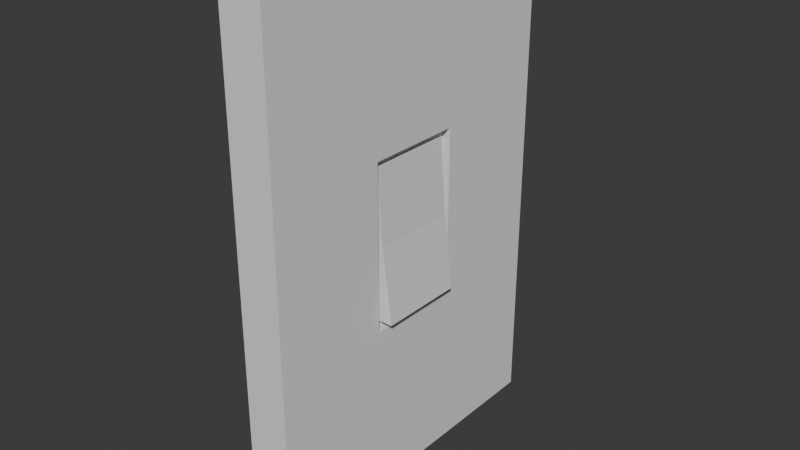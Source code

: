 # Source: Switch-Off.blend  (saved by Blender 5.0.119; exported with 4.5.12 LTS)
import bpy
from mathutils import Matrix  # noqa: F401  (used for matrix-valued properties, if any)

bpy.ops.wm.read_factory_settings(use_empty=True)
scene = bpy.context.scene
scene.name = 'Scene'

# ---- collections
col_collection = bpy.data.collections.new('Collection'); scene.collection.children.link(col_collection)

# ---- materials (node trees are filled in below, after node groups)
mat_switch_material = bpy.data.materials.new('Switch-Material')
mat_switch_material.alpha_threshold = 0.0
mat_switch_material.use_backface_culling_lightprobe_volume = False
mat_switch_material.roughness = 0.5
mat_switch_material.line_color = (0.0, 0.0, 0.0, 1.0)

# ---- material node trees
mat_switch_material.use_nodes = True; mat_switch_material.node_tree.nodes.clear()
_N = mat_switch_material.node_tree.nodes; _L = mat_switch_material.node_tree.links
n0 = _N.new('ShaderNodeOutputMaterial'); n0.name = 'Material Output'; n0.location = (200, 100)
n1 = _N.new('ShaderNodeBsdfPrincipled'); n1.name = 'Principled BSDF'; n1.location = (-200, 100)
n1.inputs[2].default_value = 1.0
_L.new(n1.outputs[0], n0.inputs[0])
n0.is_active_output = True

# ---- world
world_world = bpy.data.worlds.new('World'); scene.world = world_world
world_world.use_nodes = True; world_world.node_tree.nodes.clear()
_N = world_world.node_tree.nodes; _L = world_world.node_tree.links
n0 = _N.new('ShaderNodeOutputWorld'); n0.name = 'World Output'; n0.location = (200, 100)
n1 = _N.new('ShaderNodeBackground'); n1.name = 'Background'; n1.location = (-200, 100)
n1.inputs[0].default_value = (0.05088, 0.05088, 0.05088, 1.0)
_L.new(n1.outputs[0], n0.inputs[0])
n0.is_active_output = True
world_world.color = (0.05088, 0.05088, 0.05088)
world_world.sun_shadow_jitter_overblur = 0.0

# ---- meshes
me_cube_001 = bpy.data.meshes.new('Cube.001')
me_cube_001.from_pydata([(0.02552, 0.05781, 0.09777), (0.02552, 0.05781, -0.09777), (0.02552, -0.05781, 0.09777), (0.02552, -0.05781, -0.09777), (-0.02552, 0.2, 0.3), (-0.02552, 0.2, -0.3), (-0.02552, -0.2, 0.3), (-0.02552, -0.2, -0.3), (0.02552, 0.2, 0.3), (0.02552, 0.2, -0.3), (0.02552, -0.2, 0.3), (0.02552, -0.2, -0.3), (0.0197, 0.05152, 0.08833), (0.03698, 0.05152, -0.08833), (0.0197, -0.05152, 0.08833), (0.03698, -0.05152, -0.08833), (0.02552, 0.05781, 0.09777), (0.02552, 0.05781, -0.09777), (0.02552, -0.05781, 0.09777), (0.02552, -0.05781, -0.09777), (0.01633, 0.05781, 0.09777), (0.01633, 0.05781, -0.09777), (0.01633, -0.05781, 0.09777), (0.01633, -0.05781, -0.09777), (0.01633, 0.05152, 0.08833), (0.01633, 0.05152, -0.08833), (0.01633, -0.05152, 0.08833), (0.01633, -0.05152, -0.08833), (0.02552, 0.2, 0.0), (-0.02552, -0.2, 0.0), (0.02552, -0.2, 0.0), (-0.02552, 0.2, 0.0), (0.02552, 0.05781, 0.0), (0.02552, -0.05781, 0.0), (0.02552, 0.05781, 0.0), (0.02552, -0.05781, 0.0), (0.02552, 0.05152, 0.0), (0.02552, -0.05152, 0.0), (0.01633, 0.05781, 0.0), (0.01633, -0.05781, 0.0), (0.01633, 0.05152, 0.0), (0.01633, -0.05152, 0.0)], [], [(8, 4, 6, 10), (30, 10, 6, 29), (29, 6, 4, 31), (5, 9, 11, 7), (0, 2, 18, 16), (31, 4, 8, 28), (32, 1, 9, 28), (33, 2, 10, 30), (2, 0, 8, 10), (1, 3, 11, 9), (36, 12, 14, 37), (32, 0, 16, 34), (3, 1, 17, 19), (33, 3, 19, 35), (37, 14, 26, 41), (34, 16, 20, 38), (13, 15, 27, 25), (16, 18, 22, 20), (40, 25, 21, 38), (41, 26, 22, 39), (26, 24, 20, 22), (25, 27, 23, 21), (19, 17, 21, 23), (35, 19, 23, 39), (14, 12, 24, 26), (36, 13, 25, 40), (12, 36, 40, 24), (18, 35, 39, 22), (27, 41, 39, 23), (24, 40, 38, 20), (17, 34, 38, 21), (15, 37, 41, 27), (2, 33, 35, 18), (1, 32, 34, 17), (13, 36, 37, 15), (3, 33, 30, 11), (0, 32, 28, 8), (5, 31, 28, 9), (7, 29, 31, 5), (11, 30, 29, 7)])
_uv = me_cube_001.uv_layers.new(name='UVMap')
_uv.uv.foreach_set('vector', [0.625, 0.5, 0.875, 0.5, 0.875, 0.75, 0.625, 0.75, 0.5, 0.75, 0.625, 0.75, 0.625, 1.0, 0.5, 1.0, 0.5, 0.0, 0.625, 0.0, 0.625, 0.25, 0.5, 0.25, 0.125, 0.5, 0.375, 0.5, 0.375, 0.75, 0.125, 0.75, 0.6, 0.525, 0.6, 0.725, 0.6, 0.725, 0.6, 0.525, 0.5, 0.25, 0.625, 0.25, 0.625, 0.5, 0.5, 0.5, 0.5, 0.525, 0.4, 0.525, 0.375, 0.5, 0.5, 0.5, 0.5, 0.725, 0.6, 0.725, 0.625, 0.75, 0.5, 0.75, 0.6, 0.725, 0.6, 0.525, 0.625, 0.5, 0.625, 0.75, 0.4, 0.525, 0.4, 0.725, 0.375, 0.75, 0.375, 0.5, 0.5, 0.5359, 0.5903, 0.5359, 0.5903, 0.7141, 0.5, 0.7141, 0.0, 0.0, 0.0, 0.0, 0.0, 0.0, 0.0, 0.0, 0.4, 0.725, 0.4, 0.525, 0.4, 0.525, 0.4, 0.725, 0.0, 0.0, 0.0, 0.0, 0.0, 0.0, 0.0, 0.0, 0.5, 0.7141, 0.5903, 0.7141, 0.5903, 0.7141, 0.5, 0.7141, 0.0, 0.0, 0.0, 0.0, 0.0, 0.0, 0.0, 0.0, 0.4097, 0.5359, 0.4097, 0.7141, 0.4097, 0.7141, 0.4097, 0.5359, 0.6, 0.525, 0.6, 0.725, 0.6, 0.725, 0.6, 0.525, 0.5, 0.5359, 0.4097, 0.5359, 0.4, 0.525, 0.5, 0.525, 0.5, 0.7141, 0.5903, 0.7141, 0.6, 0.725, 0.5, 0.725, 0.5903, 0.7141, 0.5903, 0.5359, 0.6, 0.525, 0.6, 0.725, 0.4097, 0.5359, 0.4097, 0.7141, 0.4, 0.725, 0.4, 0.525, 0.4, 0.725, 0.4, 0.525, 0.4, 0.525, 0.4, 0.725, 0.0, 0.0, 0.0, 0.0, 0.0, 0.0, 0.0, 0.0, 0.5903, 0.7141, 0.5903, 0.5359, 0.5903, 0.5359, 0.5903, 0.7141, 0.5, 0.5359, 0.4097, 0.5359, 0.4097, 0.5359, 0.5, 0.5359, 0.5903, 0.5359, 0.5, 0.5359, 0.5, 0.5359, 0.5903, 0.5359, 0.0, 0.0, 0.0, 0.0, 0.0, 0.0, 0.0, 0.0, 0.4097, 0.7141, 0.5, 0.7141, 0.5, 0.725, 0.4, 0.725, 0.5903, 0.5359, 0.5, 0.5359, 0.5, 0.525, 0.6, 0.525, 0.0, 0.0, 0.0, 0.0, 0.0, 0.0, 0.0, 0.0, 0.4097, 0.7141, 0.5, 0.7141, 0.5, 0.7141, 0.4097, 0.7141, 0.0, 0.0, 0.0, 0.0, 0.0, 0.0, 0.0, 0.0, 0.0, 0.0, 0.0, 0.0, 0.0, 0.0, 0.0, 0.0, 0.4097, 0.5359, 0.5, 0.5359, 0.5, 0.7141, 0.4097, 0.7141, 0.4, 0.725, 0.5, 0.725, 0.5, 0.75, 0.375, 0.75, 0.6, 0.525, 0.5, 0.525, 0.5, 0.5, 0.625, 0.5, 0.375, 0.25, 0.5, 0.25, 0.5, 0.5, 0.375, 0.5, 0.375, 0.0, 0.5, 0.0, 0.5, 0.25, 0.375, 0.25, 0.375, 0.75, 0.5, 0.75, 0.5, 1.0, 0.375, 1.0])
me_cube_001.materials.append(mat_switch_material)
me_cube_001.use_mirror_vertex_groups = False
me_cube_001.update()

# ---- objects
ob_switch_off = bpy.data.objects.new('Switch-Off', me_cube_001)

# ---- transforms, parenting, visibility, modifiers, constraints
ob_switch_off.location = (0.0, 0.0, 0.0)
ob_switch_off.lock_rotations_4d = False
ob_switch_off.empty_display_type = 'ARROWS'
ob_switch_off.lineart.crease_threshold = 0.0

# ---- collection membership
col_collection.objects.link(ob_switch_off)

# ---- scene / render settings (as saved in the file)
scene.frame_start = 1; scene.frame_end = 250; scene.frame_set(1)
scene.render.engine = 'BLENDER_EEVEE_NEXT'
scene.render.bake_bias = 0.0
scene.render.bake_samples = 0
scene.cycles.sampling_pattern = 'TABULATED_SOBOL'
scene.eevee.use_volume_custom_range = False
bpy.context.view_layer.update()

# ---- added for rendering (the .blend has no active camera and no usable light): camera, sun
cam_auto = bpy.data.cameras.new('AutoCamera')
cam_auto.lens = 50.0
cam_auto.sensor_width = 36.0
cam_auto.clip_end = 1000.0
ob_auto_camera = bpy.data.objects.new('AutoCamera', cam_auto)
scene.collection.objects.link(ob_auto_camera)
ob_auto_camera.location = (0.675423, -0.803628, 0.535752)
ob_auto_camera.rotation_euler = (1.09748, -7.21219e-08, 0.694738)
scene.camera = ob_auto_camera
light_auto_sun = bpy.data.lights.new('AutoSun', 'SUN')
light_auto_sun.energy = 3.0
light_auto_sun.angle = 0.0523599
ob_auto_sun = bpy.data.objects.new('AutoSun', light_auto_sun)
scene.collection.objects.link(ob_auto_sun)
ob_auto_sun.rotation_euler = (0.872665, 0.174533, 0.523599)
bpy.context.view_layer.update()
